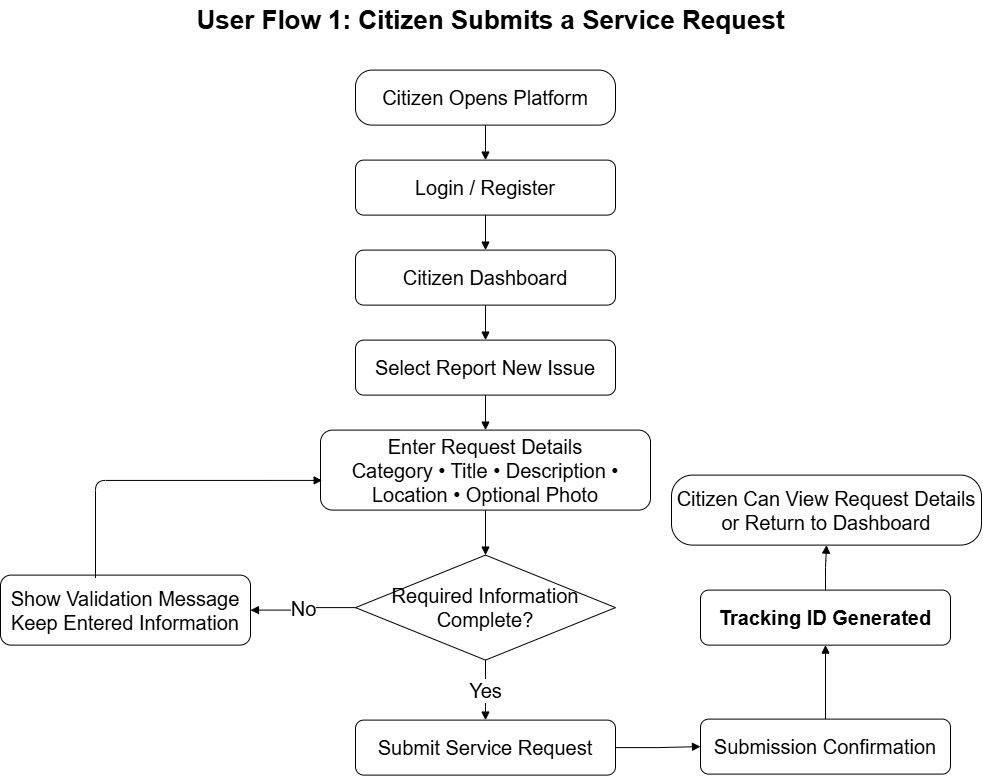

The diagram above was exported from draw.io. Its source (the exported page's mxGraphModel, read from the mxfile embedded in the PNG):
<mxGraphModel dx="1355" dy="773" grid="1" gridSize="10" guides="1" tooltips="1" connect="1" arrows="1" fold="1" page="1" pageScale="1" pageWidth="1169" pageHeight="827" math="0" shadow="0">
  <root>
    <mxCell id="0" />
    <mxCell id="1" parent="0" />
    <mxCell id="title" parent="1" style="text;html=1;align=center;verticalAlign=middle;fontSize=26;fontStyle=1;" value="User Flow 1: Citizen Submits a Service Request" vertex="1">
      <mxGeometry height="40" width="520" x="330" y="30" as="geometry" />
    </mxCell>
    <mxCell id="start" parent="1" style="rounded=1;whiteSpace=wrap;html=1;arcSize=30;fontSize=20;" value="Citizen Opens Platform" vertex="1">
      <mxGeometry height="55" width="260" x="455" y="100" as="geometry" />
    </mxCell>
    <mxCell id="login" parent="1" style="rounded=1;whiteSpace=wrap;html=1;fontSize=20;" value="Login / Register" vertex="1">
      <mxGeometry height="55" width="260" x="455" y="190" as="geometry" />
    </mxCell>
    <mxCell id="dashboard" parent="1" style="rounded=1;whiteSpace=wrap;html=1;fontSize=20;" value="Citizen Dashboard" vertex="1">
      <mxGeometry height="55" width="260" x="455" y="280" as="geometry" />
    </mxCell>
    <mxCell id="report" parent="1" style="rounded=1;whiteSpace=wrap;html=1;fontSize=20;" value="Select Report New Issue" vertex="1">
      <mxGeometry height="55" width="260" x="455" y="370" as="geometry" />
    </mxCell>
    <mxCell id="details" parent="1" style="rounded=1;whiteSpace=wrap;html=1;fontSize=20;" value="Enter Request Details&#10;Category • Title • Description • Location • Optional Photo" vertex="1">
      <mxGeometry height="80" width="330" x="420" y="460" as="geometry" />
    </mxCell>
    <mxCell id="valid" parent="1" style="rhombus;whiteSpace=wrap;html=1;fontSize=20;" value="Required Information Complete?" vertex="1">
      <mxGeometry height="105" width="260" x="455" y="585" as="geometry" />
    </mxCell>
    <mxCell id="error" parent="1" style="rounded=1;whiteSpace=wrap;html=1;fontSize=20;" value="Show Validation Message&#10;Keep Entered Information" vertex="1">
      <mxGeometry height="70" width="250" x="100" y="605" as="geometry" />
    </mxCell>
    <mxCell id="submit" parent="1" style="rounded=1;whiteSpace=wrap;html=1;fontSize=20;" value="Submit Service Request" vertex="1">
      <mxGeometry height="55" width="260" x="455" y="750" as="geometry" />
    </mxCell>
    <mxCell id="confirmation" parent="1" style="rounded=1;whiteSpace=wrap;html=1;fontSize=20;" value="Submission Confirmation" vertex="1">
      <mxGeometry height="55" width="250" x="800" y="749" as="geometry" />
    </mxCell>
    <mxCell id="tracking" parent="1" style="rounded=1;whiteSpace=wrap;html=1;fontSize=20;fontStyle=1;" value="Tracking ID Generated" vertex="1">
      <mxGeometry height="55" width="250" x="800" y="620" as="geometry" />
    </mxCell>
    <mxCell id="next" parent="1" style="rounded=1;whiteSpace=wrap;html=1;arcSize=30;fontSize=20;" value="Citizen Can View Request Details&#10;or Return to Dashboard" vertex="1">
      <mxGeometry height="70" width="310" x="771" y="505" as="geometry" />
    </mxCell>
    <mxCell id="e1" edge="1" parent="1" source="start" style="edgeStyle=orthogonalEdgeStyle;html=1;endArrow=block;endFill=1;fontSize=20;" target="login">
      <mxGeometry relative="1" as="geometry" />
    </mxCell>
    <mxCell id="e2" edge="1" parent="1" source="login" style="edgeStyle=orthogonalEdgeStyle;html=1;endArrow=block;endFill=1;fontSize=20;" target="dashboard">
      <mxGeometry relative="1" as="geometry" />
    </mxCell>
    <mxCell id="e3" edge="1" parent="1" source="dashboard" style="edgeStyle=orthogonalEdgeStyle;html=1;endArrow=block;endFill=1;fontSize=20;" target="report">
      <mxGeometry relative="1" as="geometry" />
    </mxCell>
    <mxCell id="e4" edge="1" parent="1" source="report" style="edgeStyle=orthogonalEdgeStyle;html=1;endArrow=block;endFill=1;fontSize=20;" target="details">
      <mxGeometry relative="1" as="geometry" />
    </mxCell>
    <mxCell id="e5" edge="1" parent="1" source="details" style="edgeStyle=orthogonalEdgeStyle;html=1;endArrow=block;endFill=1;fontSize=20;" target="valid">
      <mxGeometry relative="1" as="geometry" />
    </mxCell>
    <mxCell id="e6" edge="1" parent="1" source="valid" style="edgeStyle=orthogonalEdgeStyle;html=1;endArrow=block;endFill=1;fontSize=20;" target="error" value="No">
      <mxGeometry relative="1" as="geometry" />
    </mxCell>
    <mxCell id="e7" edge="1" parent="1" source="error" style="edgeStyle=orthogonalEdgeStyle;html=1;endArrow=block;endFill=1;exitX=0.38;exitY=0.042;exitDx=0;exitDy=0;exitPerimeter=0;entryX=0.005;entryY=0.629;entryDx=0;entryDy=0;entryPerimeter=0;fontSize=20;" target="details">
      <mxGeometry relative="1" as="geometry">
        <Array as="points">
          <mxPoint x="195" y="510.27" />
        </Array>
        <mxPoint x="195" y="602" as="sourcePoint" />
        <mxPoint x="410" y="510" as="targetPoint" />
      </mxGeometry>
    </mxCell>
    <mxCell id="e8" edge="1" parent="1" source="valid" style="edgeStyle=orthogonalEdgeStyle;html=1;endArrow=block;endFill=1;fontSize=20;" target="submit" value="Yes">
      <mxGeometry relative="1" as="geometry" />
    </mxCell>
    <mxCell id="e9" edge="1" parent="1" source="submit" style="edgeStyle=orthogonalEdgeStyle;html=1;endArrow=block;endFill=1;fontSize=20;" target="confirmation">
      <mxGeometry relative="1" as="geometry" />
    </mxCell>
    <mxCell id="e10" edge="1" parent="1" source="confirmation" style="edgeStyle=orthogonalEdgeStyle;html=1;endArrow=block;endFill=1;fontSize=20;" target="tracking">
      <mxGeometry relative="1" as="geometry" />
    </mxCell>
    <mxCell id="e11" edge="1" parent="1" source="tracking" style="edgeStyle=orthogonalEdgeStyle;html=1;endArrow=block;endFill=1;fontSize=20;" target="next">
      <mxGeometry relative="1" as="geometry" />
    </mxCell>
  </root>
</mxGraphModel>